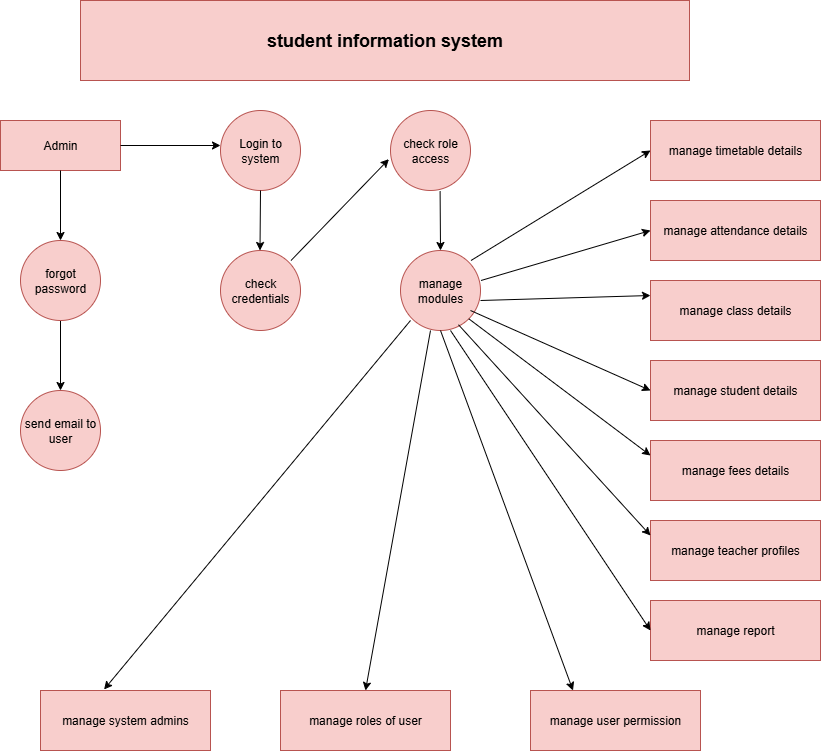

The diagram above was exported from draw.io. Its source (the exported page's mxGraphModel, read from the mxfile embedded in the PNG):
<mxGraphModel dx="1042" dy="562" grid="1" gridSize="10" guides="1" tooltips="1" connect="1" arrows="1" fold="1" page="1" pageScale="1" pageWidth="827" pageHeight="1169" background="light-dark(#ffffff, #120d0d)" math="0" shadow="0">
  <root>
    <mxCell id="0" />
    <mxCell id="1" parent="0" />
    <mxCell id="JneLW4RaCPMykGihLRKF-5" value="&lt;h2&gt;student information system&lt;/h2&gt;" style="rounded=0;whiteSpace=wrap;html=1;fillColor=#f8cecc;strokeColor=#b85450;" vertex="1" parent="1">
      <mxGeometry x="120" y="20" width="609" height="80" as="geometry" />
    </mxCell>
    <mxCell id="JneLW4RaCPMykGihLRKF-9" value="Admin" style="rounded=0;whiteSpace=wrap;html=1;fillColor=#f8cecc;strokeColor=#b85450;" vertex="1" parent="1">
      <mxGeometry x="40" y="140" width="120" height="50" as="geometry" />
    </mxCell>
    <mxCell id="JneLW4RaCPMykGihLRKF-11" value="" style="endArrow=classic;html=1;rounded=0;exitX=1;exitY=0.5;exitDx=0;exitDy=0;" edge="1" parent="1" source="JneLW4RaCPMykGihLRKF-9">
      <mxGeometry width="50" height="50" relative="1" as="geometry">
        <mxPoint x="390" y="330" as="sourcePoint" />
        <mxPoint x="260" y="165" as="targetPoint" />
      </mxGeometry>
    </mxCell>
    <mxCell id="JneLW4RaCPMykGihLRKF-12" value="Login to system" style="ellipse;whiteSpace=wrap;html=1;aspect=fixed;fillColor=#f8cecc;strokeColor=#b85450;" vertex="1" parent="1">
      <mxGeometry x="260" y="130" width="80" height="80" as="geometry" />
    </mxCell>
    <mxCell id="JneLW4RaCPMykGihLRKF-13" value="check role access" style="ellipse;whiteSpace=wrap;html=1;aspect=fixed;fillColor=#f8cecc;strokeColor=#b85450;" vertex="1" parent="1">
      <mxGeometry x="430" y="130" width="80" height="80" as="geometry" />
    </mxCell>
    <mxCell id="JneLW4RaCPMykGihLRKF-14" value="" style="endArrow=classic;html=1;rounded=0;exitX=0.5;exitY=1;exitDx=0;exitDy=0;" edge="1" parent="1" source="JneLW4RaCPMykGihLRKF-9">
      <mxGeometry width="50" height="50" relative="1" as="geometry">
        <mxPoint x="40" y="240" as="sourcePoint" />
        <mxPoint x="100" y="260" as="targetPoint" />
      </mxGeometry>
    </mxCell>
    <mxCell id="JneLW4RaCPMykGihLRKF-18" value="" style="endArrow=classic;html=1;rounded=0;exitX=0.5;exitY=1;exitDx=0;exitDy=0;" edge="1" parent="1">
      <mxGeometry width="50" height="50" relative="1" as="geometry">
        <mxPoint x="100" y="340" as="sourcePoint" />
        <mxPoint x="100" y="410" as="targetPoint" />
      </mxGeometry>
    </mxCell>
    <mxCell id="JneLW4RaCPMykGihLRKF-19" value="send email to user" style="ellipse;whiteSpace=wrap;html=1;aspect=fixed;fillColor=#f8cecc;strokeColor=#b85450;" vertex="1" parent="1">
      <mxGeometry x="60" y="410" width="80" height="80" as="geometry" />
    </mxCell>
    <mxCell id="JneLW4RaCPMykGihLRKF-20" value="check credentials" style="ellipse;whiteSpace=wrap;html=1;aspect=fixed;fillColor=#f8cecc;strokeColor=#b85450;" vertex="1" parent="1">
      <mxGeometry x="260" y="270" width="80" height="80" as="geometry" />
    </mxCell>
    <mxCell id="JneLW4RaCPMykGihLRKF-21" value="manage modules" style="ellipse;whiteSpace=wrap;html=1;aspect=fixed;fillColor=#f8cecc;strokeColor=#b85450;" vertex="1" parent="1">
      <mxGeometry x="440" y="270" width="80" height="80" as="geometry" />
    </mxCell>
    <mxCell id="JneLW4RaCPMykGihLRKF-22" value="" style="endArrow=classic;html=1;rounded=0;exitX=0.5;exitY=1;exitDx=0;exitDy=0;" edge="1" parent="1" source="JneLW4RaCPMykGihLRKF-12">
      <mxGeometry width="50" height="50" relative="1" as="geometry">
        <mxPoint x="300" y="220" as="sourcePoint" />
        <mxPoint x="299.5" y="270" as="targetPoint" />
      </mxGeometry>
    </mxCell>
    <mxCell id="JneLW4RaCPMykGihLRKF-24" value="" style="endArrow=classic;html=1;rounded=0;entryX=0.5;entryY=0;entryDx=0;entryDy=0;exitX=0.62;exitY=1.008;exitDx=0;exitDy=0;exitPerimeter=0;" edge="1" parent="1" source="JneLW4RaCPMykGihLRKF-13" target="JneLW4RaCPMykGihLRKF-21">
      <mxGeometry width="50" height="50" relative="1" as="geometry">
        <mxPoint x="490" y="220" as="sourcePoint" />
        <mxPoint x="435" y="260" as="targetPoint" />
      </mxGeometry>
    </mxCell>
    <mxCell id="JneLW4RaCPMykGihLRKF-25" value="manage timetable details" style="rounded=0;whiteSpace=wrap;html=1;fillColor=#f8cecc;strokeColor=#b85450;" vertex="1" parent="1">
      <mxGeometry x="690" y="140" width="170" height="60" as="geometry" />
    </mxCell>
    <mxCell id="JneLW4RaCPMykGihLRKF-26" value="manage attendance details" style="rounded=0;whiteSpace=wrap;html=1;fillColor=#f8cecc;strokeColor=#b85450;" vertex="1" parent="1">
      <mxGeometry x="690" y="220" width="170" height="60" as="geometry" />
    </mxCell>
    <mxCell id="JneLW4RaCPMykGihLRKF-27" value="manage class details" style="rounded=0;whiteSpace=wrap;html=1;fillColor=#f8cecc;strokeColor=#b85450;" vertex="1" parent="1">
      <mxGeometry x="690" y="300" width="170" height="60" as="geometry" />
    </mxCell>
    <mxCell id="JneLW4RaCPMykGihLRKF-28" value="manage student details" style="rounded=0;whiteSpace=wrap;html=1;fillColor=#f8cecc;strokeColor=#b85450;" vertex="1" parent="1">
      <mxGeometry x="690" y="380" width="170" height="60" as="geometry" />
    </mxCell>
    <mxCell id="JneLW4RaCPMykGihLRKF-29" value="manage fees details" style="rounded=0;whiteSpace=wrap;html=1;fillColor=#f8cecc;strokeColor=#b85450;" vertex="1" parent="1">
      <mxGeometry x="690" y="460" width="170" height="60" as="geometry" />
    </mxCell>
    <mxCell id="JneLW4RaCPMykGihLRKF-31" value="manage teacher profiles" style="rounded=0;whiteSpace=wrap;html=1;fillColor=#f8cecc;strokeColor=#b85450;" vertex="1" parent="1">
      <mxGeometry x="690" y="540" width="170" height="60" as="geometry" />
    </mxCell>
    <mxCell id="JneLW4RaCPMykGihLRKF-32" value="manage report" style="rounded=0;whiteSpace=wrap;html=1;fillColor=#f8cecc;strokeColor=#b85450;" vertex="1" parent="1">
      <mxGeometry x="690" y="620" width="170" height="60" as="geometry" />
    </mxCell>
    <mxCell id="JneLW4RaCPMykGihLRKF-33" value="manage system admins" style="rounded=0;whiteSpace=wrap;html=1;fillColor=#f8cecc;strokeColor=#b85450;" vertex="1" parent="1">
      <mxGeometry x="80" y="710" width="170" height="60" as="geometry" />
    </mxCell>
    <mxCell id="JneLW4RaCPMykGihLRKF-34" value="manage roles of user" style="rounded=0;whiteSpace=wrap;html=1;fillColor=#f8cecc;strokeColor=#b85450;" vertex="1" parent="1">
      <mxGeometry x="320" y="710" width="170" height="60" as="geometry" />
    </mxCell>
    <mxCell id="JneLW4RaCPMykGihLRKF-35" value="manage user permission" style="rounded=0;whiteSpace=wrap;html=1;fillColor=#f8cecc;strokeColor=#b85450;" vertex="1" parent="1">
      <mxGeometry x="570" y="710" width="170" height="60" as="geometry" />
    </mxCell>
    <mxCell id="JneLW4RaCPMykGihLRKF-36" value="" style="endArrow=classic;html=1;rounded=0;exitX=0.5;exitY=1;exitDx=0;exitDy=0;entryX=-0.02;entryY=0.608;entryDx=0;entryDy=0;entryPerimeter=0;" edge="1" parent="1" target="JneLW4RaCPMykGihLRKF-13">
      <mxGeometry width="50" height="50" relative="1" as="geometry">
        <mxPoint x="330.5" y="280" as="sourcePoint" />
        <mxPoint x="330" y="340" as="targetPoint" />
      </mxGeometry>
    </mxCell>
    <mxCell id="JneLW4RaCPMykGihLRKF-37" value="" style="endArrow=classic;html=1;rounded=0;exitX=0.5;exitY=1;exitDx=0;exitDy=0;entryX=0;entryY=0.5;entryDx=0;entryDy=0;" edge="1" parent="1" target="JneLW4RaCPMykGihLRKF-25">
      <mxGeometry width="50" height="50" relative="1" as="geometry">
        <mxPoint x="510.5" y="280" as="sourcePoint" />
        <mxPoint x="510" y="340" as="targetPoint" />
      </mxGeometry>
    </mxCell>
    <mxCell id="JneLW4RaCPMykGihLRKF-38" value="" style="endArrow=classic;html=1;rounded=0;exitX=0.5;exitY=1;exitDx=0;exitDy=0;entryX=0;entryY=0.5;entryDx=0;entryDy=0;" edge="1" parent="1" target="JneLW4RaCPMykGihLRKF-26">
      <mxGeometry width="50" height="50" relative="1" as="geometry">
        <mxPoint x="520.5" y="300" as="sourcePoint" />
        <mxPoint x="520" y="360" as="targetPoint" />
      </mxGeometry>
    </mxCell>
    <mxCell id="JneLW4RaCPMykGihLRKF-39" value="" style="endArrow=classic;html=1;rounded=0;entryX=0;entryY=0.25;entryDx=0;entryDy=0;" edge="1" parent="1" target="JneLW4RaCPMykGihLRKF-27">
      <mxGeometry width="50" height="50" relative="1" as="geometry">
        <mxPoint x="520" y="320" as="sourcePoint" />
        <mxPoint x="680" y="330" as="targetPoint" />
      </mxGeometry>
    </mxCell>
    <mxCell id="JneLW4RaCPMykGihLRKF-42" value="" style="endArrow=classic;html=1;rounded=0;entryX=0;entryY=0.5;entryDx=0;entryDy=0;" edge="1" parent="1" target="JneLW4RaCPMykGihLRKF-28">
      <mxGeometry width="50" height="50" relative="1" as="geometry">
        <mxPoint x="510" y="330" as="sourcePoint" />
        <mxPoint x="510" y="390" as="targetPoint" />
      </mxGeometry>
    </mxCell>
    <mxCell id="JneLW4RaCPMykGihLRKF-45" value="" style="endArrow=classic;html=1;rounded=0;entryX=0;entryY=0.25;entryDx=0;entryDy=0;exitX=1;exitY=1;exitDx=0;exitDy=0;" edge="1" parent="1" source="JneLW4RaCPMykGihLRKF-21" target="JneLW4RaCPMykGihLRKF-29">
      <mxGeometry width="50" height="50" relative="1" as="geometry">
        <mxPoint x="500" y="340" as="sourcePoint" />
        <mxPoint x="500" y="390" as="targetPoint" />
      </mxGeometry>
    </mxCell>
    <mxCell id="JneLW4RaCPMykGihLRKF-46" value="" style="endArrow=classic;html=1;rounded=0;exitX=0.725;exitY=0.928;exitDx=0;exitDy=0;entryX=0;entryY=0.25;entryDx=0;entryDy=0;exitPerimeter=0;" edge="1" parent="1" source="JneLW4RaCPMykGihLRKF-21" target="JneLW4RaCPMykGihLRKF-31">
      <mxGeometry width="50" height="50" relative="1" as="geometry">
        <mxPoint x="500.5" y="350" as="sourcePoint" />
        <mxPoint x="500" y="410" as="targetPoint" />
      </mxGeometry>
    </mxCell>
    <mxCell id="JneLW4RaCPMykGihLRKF-47" value="" style="endArrow=classic;html=1;rounded=0;entryX=0;entryY=0.5;entryDx=0;entryDy=0;" edge="1" parent="1" target="JneLW4RaCPMykGihLRKF-32">
      <mxGeometry width="50" height="50" relative="1" as="geometry">
        <mxPoint x="490" y="350" as="sourcePoint" />
        <mxPoint x="480" y="400" as="targetPoint" />
      </mxGeometry>
    </mxCell>
    <mxCell id="JneLW4RaCPMykGihLRKF-48" value="" style="endArrow=classic;html=1;rounded=0;entryX=0.374;entryY=-0.017;entryDx=0;entryDy=0;entryPerimeter=0;" edge="1" parent="1" target="JneLW4RaCPMykGihLRKF-33">
      <mxGeometry width="50" height="50" relative="1" as="geometry">
        <mxPoint x="450" y="340" as="sourcePoint" />
        <mxPoint x="650" y="640" as="targetPoint" />
      </mxGeometry>
    </mxCell>
    <mxCell id="JneLW4RaCPMykGihLRKF-49" value="" style="endArrow=classic;html=1;rounded=0;entryX=0.5;entryY=0;entryDx=0;entryDy=0;" edge="1" parent="1" target="JneLW4RaCPMykGihLRKF-34">
      <mxGeometry width="50" height="50" relative="1" as="geometry">
        <mxPoint x="470" y="350" as="sourcePoint" />
        <mxPoint x="670" y="640" as="targetPoint" />
      </mxGeometry>
    </mxCell>
    <mxCell id="JneLW4RaCPMykGihLRKF-50" value="" style="endArrow=classic;html=1;rounded=0;entryX=0.25;entryY=0;entryDx=0;entryDy=0;" edge="1" parent="1" target="JneLW4RaCPMykGihLRKF-35">
      <mxGeometry width="50" height="50" relative="1" as="geometry">
        <mxPoint x="480" y="350" as="sourcePoint" />
        <mxPoint x="680" y="650" as="targetPoint" />
      </mxGeometry>
    </mxCell>
    <mxCell id="JneLW4RaCPMykGihLRKF-53" value="forgot password" style="ellipse;whiteSpace=wrap;html=1;aspect=fixed;fillColor=#f8cecc;strokeColor=#b85450;" vertex="1" parent="1">
      <mxGeometry x="60" y="260" width="80" height="80" as="geometry" />
    </mxCell>
  </root>
</mxGraphModel>